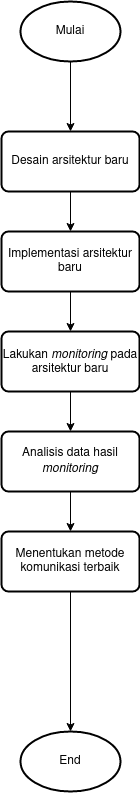

The diagram above was exported from draw.io. Its source (the exported page's mxGraphModel, read from the mxfile embedded in the PNG):
<mxGraphModel dx="1673" dy="927" grid="1" gridSize="10" guides="1" tooltips="1" connect="1" arrows="1" fold="1" page="1" pageScale="1" pageWidth="583" pageHeight="827" math="0" shadow="0">
  <root>
    <mxCell id="0" />
    <mxCell id="1" parent="0" />
    <mxCell id="aeVHNsvRjv_ms4YY-kLy-54" style="edgeStyle=orthogonalEdgeStyle;rounded=0;orthogonalLoop=1;jettySize=auto;html=1;exitX=0.5;exitY=1;exitDx=0;exitDy=0;exitPerimeter=0;entryX=0.5;entryY=0;entryDx=0;entryDy=0;endArrow=classic;endFill=1;" edge="1" parent="1" source="aeVHNsvRjv_ms4YY-kLy-45" target="aeVHNsvRjv_ms4YY-kLy-46">
      <mxGeometry relative="1" as="geometry" />
    </mxCell>
    <mxCell id="aeVHNsvRjv_ms4YY-kLy-45" value="Mulai" style="strokeWidth=2;html=1;shape=mxgraph.flowchart.start_1;whiteSpace=wrap;" vertex="1" parent="1">
      <mxGeometry x="242" y="10" width="100" height="60" as="geometry" />
    </mxCell>
    <mxCell id="aeVHNsvRjv_ms4YY-kLy-53" style="edgeStyle=orthogonalEdgeStyle;rounded=0;orthogonalLoop=1;jettySize=auto;html=1;exitX=0.5;exitY=1;exitDx=0;exitDy=0;entryX=0.5;entryY=0;entryDx=0;entryDy=0;endArrow=classic;endFill=1;" edge="1" parent="1" source="aeVHNsvRjv_ms4YY-kLy-46" target="aeVHNsvRjv_ms4YY-kLy-47">
      <mxGeometry relative="1" as="geometry" />
    </mxCell>
    <mxCell id="aeVHNsvRjv_ms4YY-kLy-46" value="Desain arsitektur baru" style="rounded=1;whiteSpace=wrap;html=1;absoluteArcSize=1;arcSize=14;strokeWidth=2;" vertex="1" parent="1">
      <mxGeometry x="223" y="140" width="138" height="60" as="geometry" />
    </mxCell>
    <mxCell id="aeVHNsvRjv_ms4YY-kLy-55" style="edgeStyle=orthogonalEdgeStyle;rounded=0;orthogonalLoop=1;jettySize=auto;html=1;exitX=0.5;exitY=1;exitDx=0;exitDy=0;entryX=0.5;entryY=0;entryDx=0;entryDy=0;endArrow=classic;endFill=1;" edge="1" parent="1" source="aeVHNsvRjv_ms4YY-kLy-47" target="aeVHNsvRjv_ms4YY-kLy-48">
      <mxGeometry relative="1" as="geometry" />
    </mxCell>
    <mxCell id="aeVHNsvRjv_ms4YY-kLy-47" value="Implementasi arsitektur baru" style="rounded=1;whiteSpace=wrap;html=1;absoluteArcSize=1;arcSize=14;strokeWidth=2;" vertex="1" parent="1">
      <mxGeometry x="223" y="240" width="138" height="60" as="geometry" />
    </mxCell>
    <mxCell id="aeVHNsvRjv_ms4YY-kLy-48" value="Lakukan &lt;i&gt;monitoring&lt;/i&gt; pada arsitektur baru" style="rounded=1;whiteSpace=wrap;html=1;absoluteArcSize=1;arcSize=14;strokeWidth=2;" vertex="1" parent="1">
      <mxGeometry x="223" y="340" width="138" height="60" as="geometry" />
    </mxCell>
    <mxCell id="aeVHNsvRjv_ms4YY-kLy-57" style="edgeStyle=orthogonalEdgeStyle;rounded=0;orthogonalLoop=1;jettySize=auto;html=1;exitX=0.5;exitY=1;exitDx=0;exitDy=0;entryX=0.5;entryY=0;entryDx=0;entryDy=0;endArrow=classic;endFill=1;" edge="1" parent="1" source="aeVHNsvRjv_ms4YY-kLy-48" target="aeVHNsvRjv_ms4YY-kLy-50">
      <mxGeometry relative="1" as="geometry">
        <mxPoint x="292" y="460" as="sourcePoint" />
      </mxGeometry>
    </mxCell>
    <mxCell id="aeVHNsvRjv_ms4YY-kLy-58" style="edgeStyle=orthogonalEdgeStyle;rounded=0;orthogonalLoop=1;jettySize=auto;html=1;exitX=0.5;exitY=1;exitDx=0;exitDy=0;entryX=0.5;entryY=0;entryDx=0;entryDy=0;endArrow=classic;endFill=1;" edge="1" parent="1" source="aeVHNsvRjv_ms4YY-kLy-50" target="aeVHNsvRjv_ms4YY-kLy-51">
      <mxGeometry relative="1" as="geometry" />
    </mxCell>
    <mxCell id="aeVHNsvRjv_ms4YY-kLy-50" value="Analisis data hasil &lt;i&gt;monitoring&lt;/i&gt;" style="rounded=1;whiteSpace=wrap;html=1;absoluteArcSize=1;arcSize=14;strokeWidth=2;" vertex="1" parent="1">
      <mxGeometry x="223" y="440" width="138" height="60" as="geometry" />
    </mxCell>
    <mxCell id="aeVHNsvRjv_ms4YY-kLy-59" style="edgeStyle=orthogonalEdgeStyle;rounded=0;orthogonalLoop=1;jettySize=auto;html=1;exitX=0.5;exitY=1;exitDx=0;exitDy=0;entryX=0.5;entryY=0;entryDx=0;entryDy=0;entryPerimeter=0;endArrow=classic;endFill=1;" edge="1" parent="1" source="aeVHNsvRjv_ms4YY-kLy-51" target="aeVHNsvRjv_ms4YY-kLy-52">
      <mxGeometry relative="1" as="geometry" />
    </mxCell>
    <mxCell id="aeVHNsvRjv_ms4YY-kLy-51" value="Menentukan metode komunikasi terbaik" style="rounded=1;whiteSpace=wrap;html=1;absoluteArcSize=1;arcSize=14;strokeWidth=2;" vertex="1" parent="1">
      <mxGeometry x="223" y="540" width="138" height="60" as="geometry" />
    </mxCell>
    <mxCell id="aeVHNsvRjv_ms4YY-kLy-52" value="End" style="strokeWidth=2;html=1;shape=mxgraph.flowchart.start_1;whiteSpace=wrap;" vertex="1" parent="1">
      <mxGeometry x="242" y="740" width="100" height="60" as="geometry" />
    </mxCell>
  </root>
</mxGraphModel>